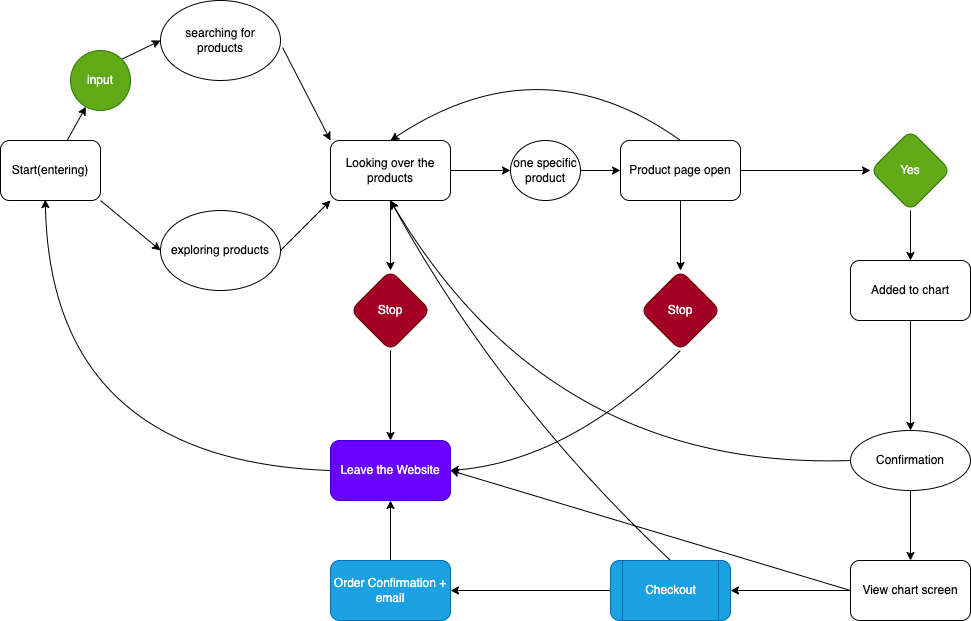

The diagram above was exported from draw.io. Its source (the exported page's mxGraphModel, read from the mxfile embedded in the PNG):
<mxGraphModel dx="1213" dy="1450" grid="1" gridSize="10" guides="1" tooltips="1" connect="1" arrows="1" fold="1" page="1" pageScale="1" pageWidth="850" pageHeight="1100" math="0" shadow="0">
  <root>
    <mxCell id="0" />
    <mxCell id="1" parent="0" />
    <mxCell id="11" style="edgeStyle=none;html=1;exitX=1;exitY=1;exitDx=0;exitDy=0;entryX=0;entryY=0.5;entryDx=0;entryDy=0;" edge="1" parent="1" source="2" target="3">
      <mxGeometry relative="1" as="geometry" />
    </mxCell>
    <mxCell id="59" value="" style="edgeStyle=none;curved=1;html=1;" edge="1" parent="1" source="2" target="58">
      <mxGeometry relative="1" as="geometry" />
    </mxCell>
    <mxCell id="2" value="Start(entering)" style="rounded=1;whiteSpace=wrap;html=1;" vertex="1" parent="1">
      <mxGeometry x="20" y="170" width="100" height="60" as="geometry" />
    </mxCell>
    <mxCell id="16" style="edgeStyle=none;html=1;exitX=1;exitY=0.5;exitDx=0;exitDy=0;entryX=0;entryY=1;entryDx=0;entryDy=0;rounded=0;" edge="1" parent="1" source="3" target="13">
      <mxGeometry relative="1" as="geometry">
        <Array as="points" />
      </mxGeometry>
    </mxCell>
    <mxCell id="3" value="exploring products" style="ellipse;whiteSpace=wrap;html=1;" vertex="1" parent="1">
      <mxGeometry x="180" y="240" width="120" height="80" as="geometry" />
    </mxCell>
    <mxCell id="14" value="" style="edgeStyle=none;html=1;exitX=1.017;exitY=0.588;exitDx=0;exitDy=0;exitPerimeter=0;entryX=0;entryY=0;entryDx=0;entryDy=0;" edge="1" parent="1" source="5" target="13">
      <mxGeometry relative="1" as="geometry" />
    </mxCell>
    <mxCell id="5" value="searching for products" style="ellipse;whiteSpace=wrap;html=1;" vertex="1" parent="1">
      <mxGeometry x="180" y="30" width="120" height="80" as="geometry" />
    </mxCell>
    <mxCell id="18" value="" style="edgeStyle=none;html=1;" edge="1" parent="1" source="13" target="17">
      <mxGeometry relative="1" as="geometry" />
    </mxCell>
    <mxCell id="28" value="" style="edgeStyle=none;html=1;" edge="1" parent="1" source="13" target="27">
      <mxGeometry relative="1" as="geometry" />
    </mxCell>
    <mxCell id="13" value="Looking over the products" style="rounded=1;whiteSpace=wrap;html=1;" vertex="1" parent="1">
      <mxGeometry x="350" y="170" width="120" height="60" as="geometry" />
    </mxCell>
    <mxCell id="26" value="" style="edgeStyle=none;html=1;exitX=0.5;exitY=1;exitDx=0;exitDy=0;" edge="1" parent="1" source="34" target="25">
      <mxGeometry relative="1" as="geometry">
        <mxPoint x="590" y="200" as="sourcePoint" />
      </mxGeometry>
    </mxCell>
    <mxCell id="35" value="" style="edgeStyle=none;curved=1;html=1;" edge="1" parent="1" source="17" target="34">
      <mxGeometry relative="1" as="geometry" />
    </mxCell>
    <mxCell id="17" value="one specific product" style="ellipse;whiteSpace=wrap;html=1;rounded=1;" vertex="1" parent="1">
      <mxGeometry x="530" y="170" width="70" height="60" as="geometry" />
    </mxCell>
    <mxCell id="24" value="" style="edgeStyle=none;html=1;" edge="1" parent="1" source="21" target="23">
      <mxGeometry relative="1" as="geometry" />
    </mxCell>
    <mxCell id="21" value="Yes" style="rhombus;whiteSpace=wrap;html=1;rounded=1;fillColor=#60a917;fontColor=#ffffff;strokeColor=#2D7600;" vertex="1" parent="1">
      <mxGeometry x="890" y="160" width="80" height="80" as="geometry" />
    </mxCell>
    <mxCell id="42" value="" style="edgeStyle=none;curved=1;html=1;" edge="1" parent="1" source="23" target="41">
      <mxGeometry relative="1" as="geometry" />
    </mxCell>
    <mxCell id="23" value="Added to chart&lt;br&gt;" style="whiteSpace=wrap;html=1;rounded=1;" vertex="1" parent="1">
      <mxGeometry x="870" y="290" width="120" height="60" as="geometry" />
    </mxCell>
    <mxCell id="33" style="edgeStyle=none;html=1;exitX=0.5;exitY=1;exitDx=0;exitDy=0;entryX=1;entryY=0.5;entryDx=0;entryDy=0;curved=1;" edge="1" parent="1" source="25" target="29">
      <mxGeometry relative="1" as="geometry">
        <Array as="points">
          <mxPoint x="590" y="490" />
        </Array>
      </mxGeometry>
    </mxCell>
    <mxCell id="25" value="Stop&lt;br&gt;" style="rhombus;whiteSpace=wrap;html=1;rounded=1;fillColor=#a20025;fontColor=#ffffff;strokeColor=#6F0000;" vertex="1" parent="1">
      <mxGeometry x="660" y="300" width="80" height="80" as="geometry" />
    </mxCell>
    <mxCell id="30" value="" style="edgeStyle=none;html=1;" edge="1" parent="1" source="27" target="29">
      <mxGeometry relative="1" as="geometry" />
    </mxCell>
    <mxCell id="27" value="Stop&lt;br&gt;" style="rhombus;whiteSpace=wrap;html=1;rounded=1;fillColor=#a20025;fontColor=#ffffff;strokeColor=#6F0000;" vertex="1" parent="1">
      <mxGeometry x="370" y="300" width="80" height="80" as="geometry" />
    </mxCell>
    <mxCell id="31" style="edgeStyle=none;html=1;exitX=0;exitY=0.5;exitDx=0;exitDy=0;entryX=0.448;entryY=0.985;entryDx=0;entryDy=0;entryPerimeter=0;curved=1;" edge="1" parent="1" source="29" target="2">
      <mxGeometry relative="1" as="geometry">
        <mxPoint x="63.333333333333336" y="280" as="targetPoint" />
        <Array as="points">
          <mxPoint x="70" y="490" />
        </Array>
      </mxGeometry>
    </mxCell>
    <mxCell id="29" value="Leave the Website" style="whiteSpace=wrap;html=1;rounded=1;fillColor=#6a00ff;fontColor=#ffffff;strokeColor=#3700CC;" vertex="1" parent="1">
      <mxGeometry x="350" y="470" width="120" height="60" as="geometry" />
    </mxCell>
    <mxCell id="38" style="edgeStyle=none;curved=1;html=1;exitX=1;exitY=0.5;exitDx=0;exitDy=0;entryX=0;entryY=0.5;entryDx=0;entryDy=0;" edge="1" parent="1" source="34" target="21">
      <mxGeometry relative="1" as="geometry" />
    </mxCell>
    <mxCell id="39" style="edgeStyle=none;curved=1;html=1;exitX=0.5;exitY=0;exitDx=0;exitDy=0;entryX=0.5;entryY=0;entryDx=0;entryDy=0;" edge="1" parent="1" source="34" target="13">
      <mxGeometry relative="1" as="geometry">
        <Array as="points">
          <mxPoint x="560" y="70" />
        </Array>
      </mxGeometry>
    </mxCell>
    <mxCell id="34" value="Product page open" style="whiteSpace=wrap;html=1;rounded=1;" vertex="1" parent="1">
      <mxGeometry x="640" y="170" width="120" height="60" as="geometry" />
    </mxCell>
    <mxCell id="44" style="edgeStyle=none;curved=1;html=1;exitX=0;exitY=0.5;exitDx=0;exitDy=0;entryX=0.5;entryY=1;entryDx=0;entryDy=0;" edge="1" parent="1" source="41" target="13">
      <mxGeometry relative="1" as="geometry">
        <mxPoint x="410" y="240" as="targetPoint" />
        <Array as="points">
          <mxPoint x="570" y="500" />
        </Array>
      </mxGeometry>
    </mxCell>
    <mxCell id="52" value="" style="edgeStyle=none;curved=1;html=1;" edge="1" parent="1" source="41" target="51">
      <mxGeometry relative="1" as="geometry" />
    </mxCell>
    <mxCell id="41" value="Confirmation" style="ellipse;whiteSpace=wrap;html=1;rounded=1;" vertex="1" parent="1">
      <mxGeometry x="870" y="460" width="120" height="60" as="geometry" />
    </mxCell>
    <mxCell id="56" value="" style="edgeStyle=none;curved=1;html=1;" edge="1" parent="1" source="47" target="55">
      <mxGeometry relative="1" as="geometry" />
    </mxCell>
    <mxCell id="61" style="edgeStyle=none;curved=1;html=1;exitX=0.5;exitY=0;exitDx=0;exitDy=0;entryX=0.5;entryY=1;entryDx=0;entryDy=0;" edge="1" parent="1" source="47" target="13">
      <mxGeometry relative="1" as="geometry">
        <Array as="points">
          <mxPoint x="520" y="430" />
        </Array>
      </mxGeometry>
    </mxCell>
    <mxCell id="47" value="Checkout" style="shape=process;whiteSpace=wrap;html=1;backgroundOutline=1;rounded=1;fillColor=#1ba1e2;fontColor=#ffffff;strokeColor=#006EAF;" vertex="1" parent="1">
      <mxGeometry x="630" y="590" width="120" height="60" as="geometry" />
    </mxCell>
    <mxCell id="53" style="edgeStyle=none;curved=1;html=1;exitX=0;exitY=0.5;exitDx=0;exitDy=0;entryX=1;entryY=0.5;entryDx=0;entryDy=0;" edge="1" parent="1" source="51" target="47">
      <mxGeometry relative="1" as="geometry" />
    </mxCell>
    <mxCell id="54" style="edgeStyle=none;curved=1;html=1;exitX=0;exitY=0.5;exitDx=0;exitDy=0;entryX=1;entryY=0.5;entryDx=0;entryDy=0;" edge="1" parent="1" source="51" target="29">
      <mxGeometry relative="1" as="geometry" />
    </mxCell>
    <mxCell id="51" value="View chart screen" style="whiteSpace=wrap;html=1;rounded=1;" vertex="1" parent="1">
      <mxGeometry x="870" y="590" width="120" height="60" as="geometry" />
    </mxCell>
    <mxCell id="57" style="edgeStyle=none;curved=1;html=1;exitX=0.5;exitY=0;exitDx=0;exitDy=0;entryX=0.5;entryY=1;entryDx=0;entryDy=0;" edge="1" parent="1" source="55" target="29">
      <mxGeometry relative="1" as="geometry" />
    </mxCell>
    <mxCell id="55" value="Order Confirmation + email" style="whiteSpace=wrap;html=1;fillColor=#1ba1e2;strokeColor=#006EAF;fontColor=#ffffff;rounded=1;" vertex="1" parent="1">
      <mxGeometry x="350" y="590" width="120" height="60" as="geometry" />
    </mxCell>
    <mxCell id="60" style="edgeStyle=none;curved=1;html=1;exitX=1;exitY=0;exitDx=0;exitDy=0;entryX=0;entryY=0.5;entryDx=0;entryDy=0;" edge="1" parent="1" source="58" target="5">
      <mxGeometry relative="1" as="geometry" />
    </mxCell>
    <mxCell id="58" value="input" style="ellipse;whiteSpace=wrap;html=1;rounded=1;fillColor=#60a917;fontColor=#ffffff;strokeColor=#2D7600;" vertex="1" parent="1">
      <mxGeometry x="90" y="80" width="60" height="60" as="geometry" />
    </mxCell>
  </root>
</mxGraphModel>